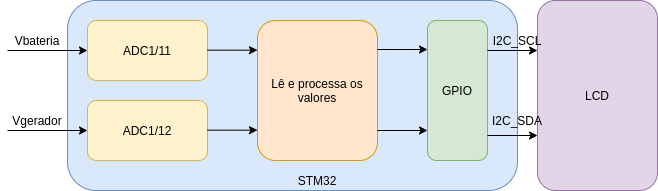

The diagram above was exported from draw.io. Its source (the exported page's mxGraphModel, read from the mxfile embedded in the PNG):
<mxGraphModel dx="1102" dy="822" grid="1" gridSize="10" guides="1" tooltips="1" connect="1" arrows="1" fold="1" page="1" pageScale="1" pageWidth="827" pageHeight="1169" math="0" shadow="0">
  <root>
    <mxCell id="0" />
    <mxCell id="1" parent="0" />
    <mxCell id="0kX9s634i1fXRd-G-jQo-38" value="" style="rounded=1;whiteSpace=wrap;html=1;fillColor=#dae8fc;strokeColor=#6c8ebf;" parent="1" vertex="1">
      <mxGeometry x="149" y="50" width="450" height="190" as="geometry" />
    </mxCell>
    <mxCell id="Ht1OVjhJW0NtHbJ7t0hU-15" value="LCD" style="rounded=1;whiteSpace=wrap;html=1;fillColor=#e1d5e7;strokeColor=#9673a6;" parent="1" vertex="1">
      <mxGeometry x="619" y="50" width="120" height="190" as="geometry" />
    </mxCell>
    <mxCell id="Ht1OVjhJW0NtHbJ7t0hU-5" value="" style="endArrow=classic;html=1;" parent="1" edge="1">
      <mxGeometry width="50" height="50" relative="1" as="geometry">
        <mxPoint x="89" y="100" as="sourcePoint" />
        <mxPoint x="169" y="100" as="targetPoint" />
      </mxGeometry>
    </mxCell>
    <mxCell id="Ht1OVjhJW0NtHbJ7t0hU-6" value="" style="endArrow=classic;html=1;" parent="1" edge="1">
      <mxGeometry width="50" height="50" relative="1" as="geometry">
        <mxPoint x="89.00000000000023" y="180" as="sourcePoint" />
        <mxPoint x="169.00000000000023" y="180" as="targetPoint" />
      </mxGeometry>
    </mxCell>
    <mxCell id="Ht1OVjhJW0NtHbJ7t0hU-7" value="Vbateria" style="text;html=1;strokeColor=none;fillColor=none;align=center;verticalAlign=middle;whiteSpace=wrap;rounded=0;" parent="1" vertex="1">
      <mxGeometry x="99" y="80" width="40" height="20" as="geometry" />
    </mxCell>
    <mxCell id="Ht1OVjhJW0NtHbJ7t0hU-8" value="Vgerador" style="text;html=1;strokeColor=none;fillColor=none;align=center;verticalAlign=middle;whiteSpace=wrap;rounded=0;" parent="1" vertex="1">
      <mxGeometry x="99" y="160" width="40" height="20" as="geometry" />
    </mxCell>
    <mxCell id="0kX9s634i1fXRd-G-jQo-2" value="ADC1/11" style="rounded=1;whiteSpace=wrap;html=1;fillColor=#fff2cc;strokeColor=#d6b656;" parent="1" vertex="1">
      <mxGeometry x="169" y="70" width="120" height="60" as="geometry" />
    </mxCell>
    <mxCell id="0kX9s634i1fXRd-G-jQo-3" value="ADC1/12" style="rounded=1;whiteSpace=wrap;html=1;fillColor=#fff2cc;strokeColor=#d6b656;" parent="1" vertex="1">
      <mxGeometry x="169" y="150" width="120" height="60" as="geometry" />
    </mxCell>
    <mxCell id="0kX9s634i1fXRd-G-jQo-16" value="Lê e processa os valores" style="rounded=1;whiteSpace=wrap;html=1;fillColor=#ffe6cc;strokeColor=#d79b00;" parent="1" vertex="1">
      <mxGeometry x="339" y="70" width="120" height="140" as="geometry" />
    </mxCell>
    <mxCell id="0kX9s634i1fXRd-G-jQo-17" value="" style="endArrow=classic;html=1;" parent="1" edge="1">
      <mxGeometry width="50" height="50" relative="1" as="geometry">
        <mxPoint x="289" y="179.66" as="sourcePoint" />
        <mxPoint x="339" y="179.66" as="targetPoint" />
      </mxGeometry>
    </mxCell>
    <mxCell id="0kX9s634i1fXRd-G-jQo-18" value="" style="endArrow=classic;html=1;" parent="1" edge="1">
      <mxGeometry width="50" height="50" relative="1" as="geometry">
        <mxPoint x="289" y="99.66" as="sourcePoint" />
        <mxPoint x="339" y="99.66" as="targetPoint" />
      </mxGeometry>
    </mxCell>
    <mxCell id="0kX9s634i1fXRd-G-jQo-19" value="GPIO" style="rounded=1;whiteSpace=wrap;html=1;fillColor=#d5e8d4;strokeColor=#82b366;" parent="1" vertex="1">
      <mxGeometry x="509" y="70" width="60" height="140" as="geometry" />
    </mxCell>
    <mxCell id="0kX9s634i1fXRd-G-jQo-21" value="" style="endArrow=classic;html=1;" parent="1" edge="1">
      <mxGeometry width="50" height="50" relative="1" as="geometry">
        <mxPoint x="459" y="180.00000000000009" as="sourcePoint" />
        <mxPoint x="509" y="180.00000000000009" as="targetPoint" />
      </mxGeometry>
    </mxCell>
    <mxCell id="0kX9s634i1fXRd-G-jQo-39" value="STM32" style="text;html=1;strokeColor=none;fillColor=none;align=center;verticalAlign=middle;whiteSpace=wrap;rounded=0;" parent="1" vertex="1">
      <mxGeometry x="379" y="220" width="40" height="20" as="geometry" />
    </mxCell>
    <mxCell id="8Jh4cDcIhb_iAx590AAz-2" value="" style="endArrow=classic;html=1;" edge="1" parent="1">
      <mxGeometry width="50" height="50" relative="1" as="geometry">
        <mxPoint x="459" y="99.00000000000011" as="sourcePoint" />
        <mxPoint x="509" y="99.00000000000011" as="targetPoint" />
      </mxGeometry>
    </mxCell>
    <mxCell id="8Jh4cDcIhb_iAx590AAz-3" value="" style="endArrow=classic;html=1;" edge="1" parent="1">
      <mxGeometry width="50" height="50" relative="1" as="geometry">
        <mxPoint x="569" y="185.0000000000001" as="sourcePoint" />
        <mxPoint x="619" y="185.0000000000001" as="targetPoint" />
      </mxGeometry>
    </mxCell>
    <mxCell id="8Jh4cDcIhb_iAx590AAz-4" value="" style="endArrow=classic;html=1;" edge="1" parent="1">
      <mxGeometry width="50" height="50" relative="1" as="geometry">
        <mxPoint x="569" y="100.00000000000011" as="sourcePoint" />
        <mxPoint x="619" y="100.00000000000011" as="targetPoint" />
      </mxGeometry>
    </mxCell>
    <mxCell id="8Jh4cDcIhb_iAx590AAz-5" value="I2C_SDA" style="text;html=1;strokeColor=none;fillColor=none;align=center;verticalAlign=middle;whiteSpace=wrap;rounded=0;" vertex="1" parent="1">
      <mxGeometry x="579" y="160" width="40" height="20" as="geometry" />
    </mxCell>
    <mxCell id="8Jh4cDcIhb_iAx590AAz-7" value="I2C_SCL" style="text;html=1;strokeColor=none;fillColor=none;align=center;verticalAlign=middle;whiteSpace=wrap;rounded=0;" vertex="1" parent="1">
      <mxGeometry x="579" y="80" width="40" height="20" as="geometry" />
    </mxCell>
  </root>
</mxGraphModel>